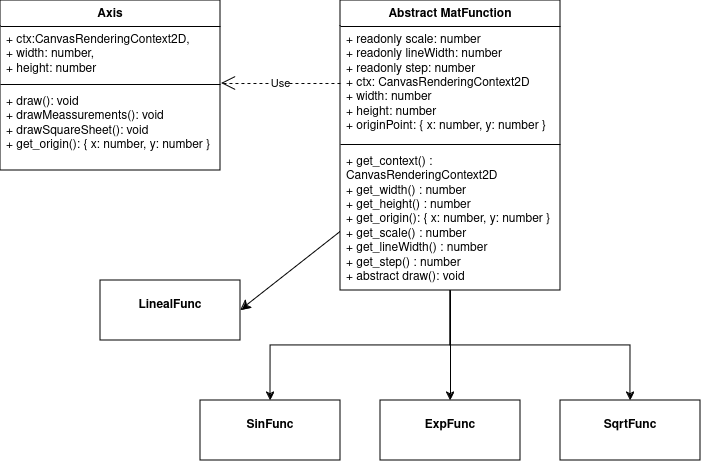

The diagram above was exported from draw.io. Its source (the exported page's mxGraphModel, read from the mxfile embedded in the PNG):
<mxGraphModel dx="1605" dy="994" grid="1" gridSize="10" guides="1" tooltips="1" connect="1" arrows="1" fold="1" page="1" pageScale="1" pageWidth="850" pageHeight="1100" background="none" math="0" shadow="0">
  <root>
    <mxCell id="0" />
    <mxCell id="1" parent="0" />
    <mxCell id="LriQA91idiHJDAd8aecI-1" value="Axis" style="swimlane;fontStyle=1;align=center;verticalAlign=top;childLayout=stackLayout;horizontal=1;startSize=26;horizontalStack=0;resizeParent=1;resizeParentMax=0;resizeLast=0;collapsible=1;marginBottom=0;whiteSpace=wrap;html=1;" parent="1" vertex="1">
      <mxGeometry x="20" y="50" width="220" height="170" as="geometry" />
    </mxCell>
    <mxCell id="LriQA91idiHJDAd8aecI-2" value="&lt;div&gt;+ ctx:CanvasRenderingContext2D,&lt;/div&gt;&lt;div&gt;+ width: number,&lt;/div&gt;&lt;div&gt;&lt;span style=&quot;background-color: initial;&quot;&gt;+ height: number&lt;/span&gt;&lt;/div&gt;" style="text;strokeColor=none;fillColor=none;align=left;verticalAlign=top;spacingLeft=4;spacingRight=4;overflow=hidden;rotatable=0;points=[[0,0.5],[1,0.5]];portConstraint=eastwest;whiteSpace=wrap;html=1;" parent="LriQA91idiHJDAd8aecI-1" vertex="1">
      <mxGeometry y="26" width="220" height="54" as="geometry" />
    </mxCell>
    <mxCell id="LriQA91idiHJDAd8aecI-3" value="" style="line;strokeWidth=1;fillColor=none;align=left;verticalAlign=middle;spacingTop=-1;spacingLeft=3;spacingRight=3;rotatable=0;labelPosition=right;points=[];portConstraint=eastwest;strokeColor=inherit;" parent="LriQA91idiHJDAd8aecI-1" vertex="1">
      <mxGeometry y="80" width="220" height="8" as="geometry" />
    </mxCell>
    <mxCell id="LriQA91idiHJDAd8aecI-4" value="+ draw(): void&lt;br&gt;+&amp;nbsp;drawMeassurements(): void&lt;br&gt;+&amp;nbsp;drawSquareSheet(): void&lt;br&gt;+&amp;nbsp;get_origin():&amp;nbsp;{ x: number, y: number }" style="text;strokeColor=none;fillColor=none;align=left;verticalAlign=top;spacingLeft=4;spacingRight=4;overflow=hidden;rotatable=0;points=[[0,0.5],[1,0.5]];portConstraint=eastwest;whiteSpace=wrap;html=1;" parent="LriQA91idiHJDAd8aecI-1" vertex="1">
      <mxGeometry y="88" width="220" height="82" as="geometry" />
    </mxCell>
    <mxCell id="LriQA91idiHJDAd8aecI-18" style="edgeStyle=orthogonalEdgeStyle;rounded=0;orthogonalLoop=1;jettySize=auto;html=1;entryX=0.5;entryY=0;entryDx=0;entryDy=0;" parent="1" source="LriQA91idiHJDAd8aecI-6" target="LriQA91idiHJDAd8aecI-14" edge="1">
      <mxGeometry relative="1" as="geometry" />
    </mxCell>
    <mxCell id="LriQA91idiHJDAd8aecI-19" style="edgeStyle=orthogonalEdgeStyle;rounded=0;orthogonalLoop=1;jettySize=auto;html=1;entryX=0.5;entryY=0;entryDx=0;entryDy=0;" parent="1" source="LriQA91idiHJDAd8aecI-6" target="LriQA91idiHJDAd8aecI-15" edge="1">
      <mxGeometry relative="1" as="geometry" />
    </mxCell>
    <mxCell id="LriQA91idiHJDAd8aecI-20" style="edgeStyle=orthogonalEdgeStyle;rounded=0;orthogonalLoop=1;jettySize=auto;html=1;entryX=0.5;entryY=0;entryDx=0;entryDy=0;" parent="1" source="LriQA91idiHJDAd8aecI-6" target="LriQA91idiHJDAd8aecI-16" edge="1">
      <mxGeometry relative="1" as="geometry" />
    </mxCell>
    <mxCell id="4wh26F_mw3e_YtVoMBSp-2" style="edgeStyle=none;curved=1;rounded=0;orthogonalLoop=1;jettySize=auto;html=1;entryX=1;entryY=0.5;entryDx=0;entryDy=0;fontSize=12;startSize=8;endSize=8;" edge="1" parent="1" source="LriQA91idiHJDAd8aecI-6" target="4wh26F_mw3e_YtVoMBSp-1">
      <mxGeometry relative="1" as="geometry" />
    </mxCell>
    <mxCell id="LriQA91idiHJDAd8aecI-6" value="Abstract MatFunction" style="swimlane;fontStyle=1;align=center;verticalAlign=top;childLayout=stackLayout;horizontal=1;startSize=26;horizontalStack=0;resizeParent=1;resizeParentMax=0;resizeLast=0;collapsible=1;marginBottom=0;whiteSpace=wrap;html=1;" parent="1" vertex="1">
      <mxGeometry x="360" y="50" width="220" height="290" as="geometry" />
    </mxCell>
    <mxCell id="LriQA91idiHJDAd8aecI-7" value="&lt;div&gt;+ readonly scale: number&lt;/div&gt;&lt;div&gt;&lt;span style=&quot;background-color: initial;&quot;&gt;+ readonly lineWidth: number&lt;/span&gt;&lt;/div&gt;&lt;div&gt;+ readonly step: number&lt;/div&gt;&lt;div&gt;&lt;span style=&quot;background-color: initial;&quot;&gt;+ ctx: CanvasRenderingContext2D&lt;/span&gt;&lt;/div&gt;&lt;div&gt;+ width: number&lt;/div&gt;&lt;div&gt;+ height: number&lt;/div&gt;&lt;div&gt;&lt;span style=&quot;background-color: initial;&quot;&gt;+ originPoint: { x: number, y: number }&lt;/span&gt;&lt;/div&gt;" style="text;strokeColor=none;fillColor=none;align=left;verticalAlign=top;spacingLeft=4;spacingRight=4;overflow=hidden;rotatable=0;points=[[0,0.5],[1,0.5]];portConstraint=eastwest;whiteSpace=wrap;html=1;" parent="LriQA91idiHJDAd8aecI-6" vertex="1">
      <mxGeometry y="26" width="220" height="114" as="geometry" />
    </mxCell>
    <mxCell id="LriQA91idiHJDAd8aecI-8" value="" style="line;strokeWidth=1;fillColor=none;align=left;verticalAlign=middle;spacingTop=-1;spacingLeft=3;spacingRight=3;rotatable=0;labelPosition=right;points=[];portConstraint=eastwest;strokeColor=inherit;" parent="LriQA91idiHJDAd8aecI-6" vertex="1">
      <mxGeometry y="140" width="220" height="8" as="geometry" />
    </mxCell>
    <mxCell id="LriQA91idiHJDAd8aecI-9" value="+&amp;nbsp;get_context() : CanvasRenderingContext2D&lt;br&gt;+&amp;nbsp;get_width() : number&lt;br&gt;+ get_height() : number&lt;br&gt;+ get_origin(): { x: number, y: number }&lt;br&gt;+&amp;nbsp;get_scale() : number&lt;br&gt;+&amp;nbsp;get_lineWidth() : number&lt;br&gt;+&amp;nbsp;get_step() : number&lt;br&gt;+&amp;nbsp;abstract draw(): void" style="text;strokeColor=none;fillColor=none;align=left;verticalAlign=top;spacingLeft=4;spacingRight=4;overflow=hidden;rotatable=0;points=[[0,0.5],[1,0.5]];portConstraint=eastwest;whiteSpace=wrap;html=1;" parent="LriQA91idiHJDAd8aecI-6" vertex="1">
      <mxGeometry y="148" width="220" height="142" as="geometry" />
    </mxCell>
    <mxCell id="LriQA91idiHJDAd8aecI-14" value="&lt;p style=&quot;margin:0px;margin-top:4px;text-align:center;&quot;&gt;&lt;br&gt;&lt;b&gt;SinFunc&lt;/b&gt;&lt;/p&gt;" style="verticalAlign=top;align=left;overflow=fill;fontSize=12;fontFamily=Helvetica;html=1;whiteSpace=wrap;" parent="1" vertex="1">
      <mxGeometry x="220" y="450" width="140" height="60" as="geometry" />
    </mxCell>
    <mxCell id="LriQA91idiHJDAd8aecI-15" value="&lt;p style=&quot;margin:0px;margin-top:4px;text-align:center;&quot;&gt;&lt;br&gt;&lt;b&gt;ExpFunc&lt;/b&gt;&lt;/p&gt;" style="verticalAlign=top;align=left;overflow=fill;fontSize=12;fontFamily=Helvetica;html=1;whiteSpace=wrap;" parent="1" vertex="1">
      <mxGeometry x="400" y="450" width="140" height="60" as="geometry" />
    </mxCell>
    <mxCell id="LriQA91idiHJDAd8aecI-16" value="&lt;p style=&quot;margin:0px;margin-top:4px;text-align:center;&quot;&gt;&lt;br&gt;&lt;b&gt;Sqr&lt;/b&gt;&lt;b style=&quot;background-color: initial;&quot;&gt;tFunc&lt;/b&gt;&lt;/p&gt;" style="verticalAlign=top;align=left;overflow=fill;fontSize=12;fontFamily=Helvetica;html=1;whiteSpace=wrap;" parent="1" vertex="1">
      <mxGeometry x="580" y="450" width="140" height="60" as="geometry" />
    </mxCell>
    <mxCell id="LriQA91idiHJDAd8aecI-21" value="Use" style="endArrow=open;endSize=12;dashed=1;html=1;rounded=0;entryX=1.005;entryY=1.056;entryDx=0;entryDy=0;entryPerimeter=0;exitX=0;exitY=0.5;exitDx=0;exitDy=0;" parent="1" source="LriQA91idiHJDAd8aecI-7" target="LriQA91idiHJDAd8aecI-2" edge="1">
      <mxGeometry width="160" relative="1" as="geometry">
        <mxPoint x="340" y="360" as="sourcePoint" />
        <mxPoint x="500" y="360" as="targetPoint" />
      </mxGeometry>
    </mxCell>
    <mxCell id="4wh26F_mw3e_YtVoMBSp-1" value="&lt;p style=&quot;margin:0px;margin-top:4px;text-align:center;&quot;&gt;&lt;br&gt;&lt;b&gt;LinealFunc&lt;/b&gt;&lt;/p&gt;" style="verticalAlign=top;align=left;overflow=fill;fontSize=12;fontFamily=Helvetica;html=1;whiteSpace=wrap;" vertex="1" parent="1">
      <mxGeometry x="120" y="330" width="140" height="60" as="geometry" />
    </mxCell>
  </root>
</mxGraphModel>